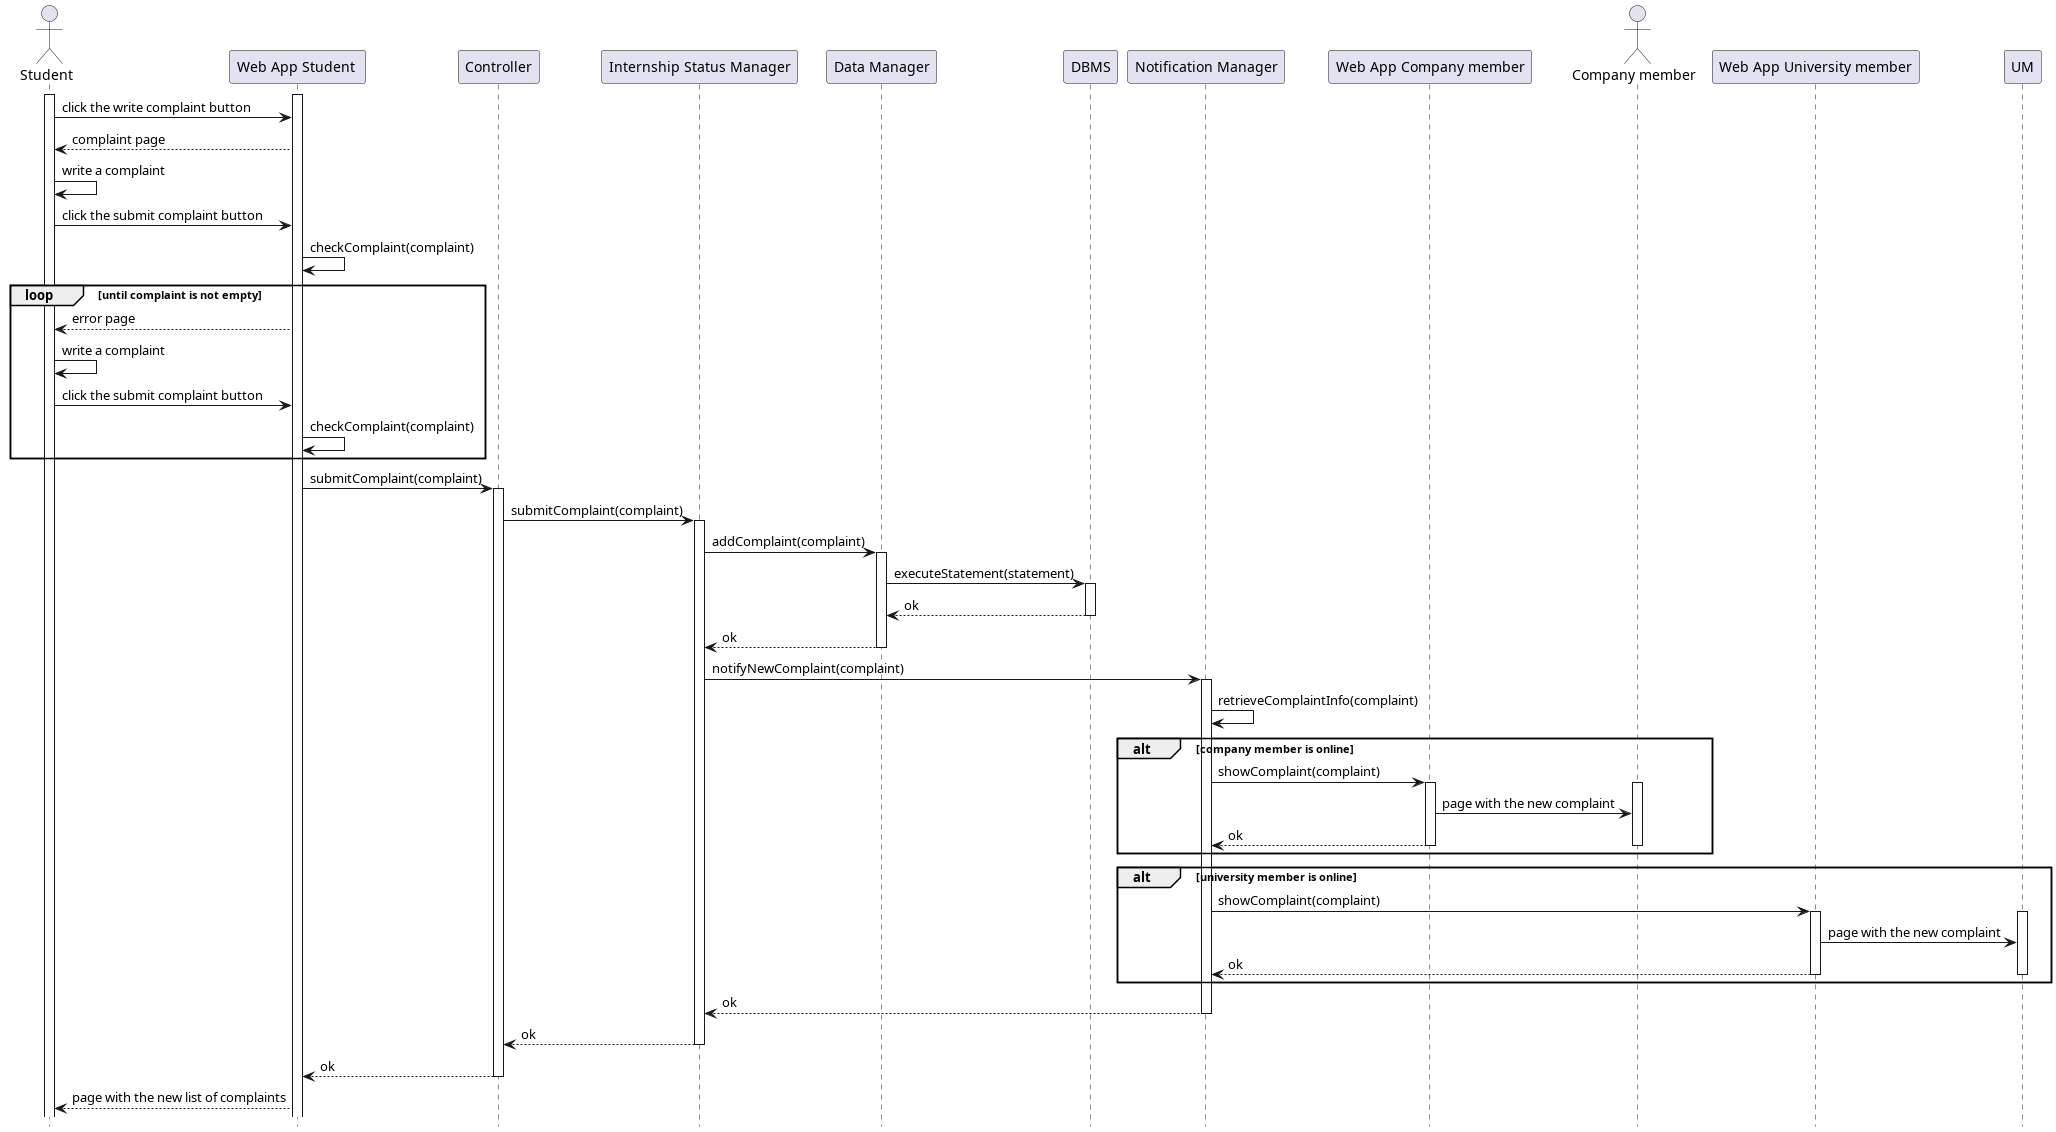

The diagram above was rendered by PlantUML. Its source (embedded in the PNG):
@startuml RV26_diagram
hide footbox

actor "Student" as ST
participant "Web App Student " AS WAST
participant "Controller" as C
participant "Internship Status Manager" as IM
participant "Data Manager" as DM
participant "DBMS" as DB
participant "Notification Manager" as NM
participant "Web App Company member" AS WACM
actor "Company member" as CM
participant "Web App University member" AS WAUM

activate ST
activate WAST

ST -> WAST : click the write complaint button
WAST --> ST : complaint page
ST -> ST  : write a complaint
ST -> WAST : click the submit complaint button
WAST -> WAST : checkComplaint(complaint)
loop until complaint is not empty
    WAST --> ST : error page
    ST -> ST : write a complaint
    ST -> WAST : click the submit complaint button
    WAST -> WAST : checkComplaint(complaint)
end
WAST -> C  : submitComplaint(complaint)
activate C
C -> IM    : submitComplaint(complaint)
activate IM
IM -> DM   : addComplaint(complaint)
activate DM
DM -> DB   : executeStatement(statement)
activate DB
DB --> DM  : ok
deactivate DB
DM --> IM  : ok
deactivate DM
IM -> NM  : notifyNewComplaint(complaint)
activate NM
NM -> NM : retrieveComplaintInfo(complaint)
alt company member is online
    NM -> WACM : showComplaint(complaint)
    activate WACM
    activate CM
    WACM -> CM : page with the new complaint
    WACM --> NM : ok
    deactivate WACM
    deactivate CM
end 
alt university member is online
    NM -> WAUM : showComplaint(complaint)
    activate WAUM
    activate UM
    WAUM -> UM : page with the new complaint
    WAUM --> NM : ok
    deactivate WAUM
    deactivate UM
end 
NM --> IM : ok
deactivate NM
IM --> C : ok
deactivate IM
C --> WAST : ok
deactivate C
WAST --> ST : page with the new list of complaints
@enduml